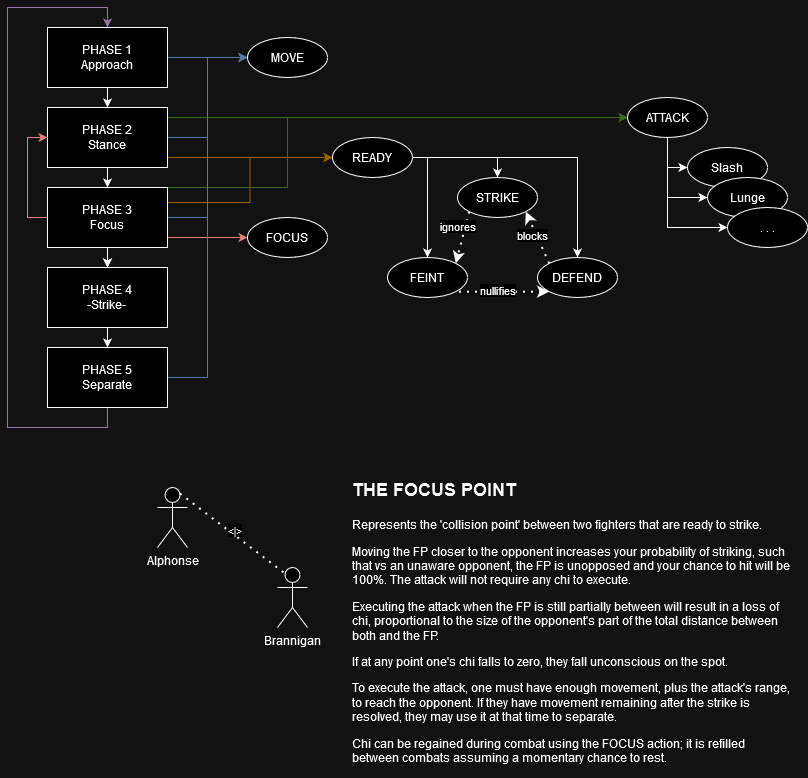

The diagram above was exported from draw.io. Its source (the exported page's mxGraphModel, read from the mxfile embedded in the PNG):
<mxGraphModel dx="1109" dy="995" grid="1" gridSize="10" guides="1" tooltips="1" connect="1" arrows="1" fold="1" page="1" pageScale="1" pageWidth="850" pageHeight="1100" math="0" shadow="0">
  <root>
    <mxCell id="0" />
    <mxCell id="1" parent="0" />
    <mxCell id="OUr4PCy73xbYWvGwg9dM-15" style="edgeStyle=orthogonalEdgeStyle;rounded=0;orthogonalLoop=1;jettySize=auto;html=1;" parent="1" source="OUr4PCy73xbYWvGwg9dM-1" target="OUr4PCy73xbYWvGwg9dM-2" edge="1">
      <mxGeometry relative="1" as="geometry" />
    </mxCell>
    <mxCell id="OUr4PCy73xbYWvGwg9dM-22" style="edgeStyle=orthogonalEdgeStyle;rounded=0;orthogonalLoop=1;jettySize=auto;html=1;entryX=0;entryY=0.5;entryDx=0;entryDy=0;fillColor=#dae8fc;strokeColor=#6c8ebf;" parent="1" source="OUr4PCy73xbYWvGwg9dM-1" target="OUr4PCy73xbYWvGwg9dM-6" edge="1">
      <mxGeometry relative="1" as="geometry" />
    </mxCell>
    <mxCell id="OUr4PCy73xbYWvGwg9dM-1" value="PHASE 1&lt;br&gt;Approach" style="rounded=0;whiteSpace=wrap;html=1;" parent="1" vertex="1">
      <mxGeometry x="60" y="40" width="120" height="60" as="geometry" />
    </mxCell>
    <mxCell id="OUr4PCy73xbYWvGwg9dM-16" style="edgeStyle=orthogonalEdgeStyle;rounded=0;orthogonalLoop=1;jettySize=auto;html=1;" parent="1" source="OUr4PCy73xbYWvGwg9dM-2" target="OUr4PCy73xbYWvGwg9dM-3" edge="1">
      <mxGeometry relative="1" as="geometry" />
    </mxCell>
    <mxCell id="OUr4PCy73xbYWvGwg9dM-23" style="edgeStyle=orthogonalEdgeStyle;rounded=0;orthogonalLoop=1;jettySize=auto;html=1;entryX=0;entryY=0.5;entryDx=0;entryDy=0;fillColor=#dae8fc;strokeColor=#6c8ebf;" parent="1" source="OUr4PCy73xbYWvGwg9dM-2" target="OUr4PCy73xbYWvGwg9dM-6" edge="1">
      <mxGeometry relative="1" as="geometry" />
    </mxCell>
    <mxCell id="OUr4PCy73xbYWvGwg9dM-27" style="edgeStyle=orthogonalEdgeStyle;rounded=0;orthogonalLoop=1;jettySize=auto;html=1;exitX=1;exitY=0.75;exitDx=0;exitDy=0;fillColor=#ffe6cc;strokeColor=#d79b00;" parent="1" source="OUr4PCy73xbYWvGwg9dM-2" target="OUr4PCy73xbYWvGwg9dM-11" edge="1">
      <mxGeometry relative="1" as="geometry">
        <Array as="points">
          <mxPoint x="180" y="170" />
        </Array>
      </mxGeometry>
    </mxCell>
    <mxCell id="OUr4PCy73xbYWvGwg9dM-28" style="edgeStyle=orthogonalEdgeStyle;rounded=0;orthogonalLoop=1;jettySize=auto;html=1;exitX=1;exitY=0.25;exitDx=0;exitDy=0;entryX=0;entryY=0.5;entryDx=0;entryDy=0;fillColor=#d5e8d4;strokeColor=#82b366;" parent="1" source="OUr4PCy73xbYWvGwg9dM-2" target="OUr4PCy73xbYWvGwg9dM-29" edge="1">
      <mxGeometry relative="1" as="geometry">
        <mxPoint x="520" y="134.75862068965523" as="targetPoint" />
        <Array as="points">
          <mxPoint x="180" y="130" />
        </Array>
      </mxGeometry>
    </mxCell>
    <mxCell id="OUr4PCy73xbYWvGwg9dM-2" value="PHASE 2&lt;br&gt;Stance" style="rounded=0;whiteSpace=wrap;html=1;" parent="1" vertex="1">
      <mxGeometry x="60" y="120" width="120" height="60" as="geometry" />
    </mxCell>
    <mxCell id="OUr4PCy73xbYWvGwg9dM-17" style="edgeStyle=orthogonalEdgeStyle;rounded=0;orthogonalLoop=1;jettySize=auto;html=1;entryX=0.5;entryY=0;entryDx=0;entryDy=0;" parent="1" source="OUr4PCy73xbYWvGwg9dM-3" target="OUr4PCy73xbYWvGwg9dM-4" edge="1">
      <mxGeometry relative="1" as="geometry" />
    </mxCell>
    <mxCell id="OUr4PCy73xbYWvGwg9dM-19" style="edgeStyle=orthogonalEdgeStyle;rounded=0;orthogonalLoop=1;jettySize=auto;html=1;entryX=0.5;entryY=0;entryDx=0;entryDy=0;" parent="1" source="OUr4PCy73xbYWvGwg9dM-3" target="OUr4PCy73xbYWvGwg9dM-4" edge="1">
      <mxGeometry relative="1" as="geometry" />
    </mxCell>
    <mxCell id="OUr4PCy73xbYWvGwg9dM-20" style="edgeStyle=orthogonalEdgeStyle;rounded=0;orthogonalLoop=1;jettySize=auto;html=1;entryX=0;entryY=0.5;entryDx=0;entryDy=0;fillColor=#f8cecc;strokeColor=#b85450;" parent="1" source="OUr4PCy73xbYWvGwg9dM-3" target="OUr4PCy73xbYWvGwg9dM-2" edge="1">
      <mxGeometry relative="1" as="geometry">
        <Array as="points">
          <mxPoint x="40" y="230" />
          <mxPoint x="40" y="150" />
        </Array>
      </mxGeometry>
    </mxCell>
    <mxCell id="OUr4PCy73xbYWvGwg9dM-24" style="edgeStyle=orthogonalEdgeStyle;rounded=0;orthogonalLoop=1;jettySize=auto;html=1;entryX=0;entryY=0.5;entryDx=0;entryDy=0;fillColor=#dae8fc;strokeColor=#6c8ebf;" parent="1" source="OUr4PCy73xbYWvGwg9dM-3" target="OUr4PCy73xbYWvGwg9dM-6" edge="1">
      <mxGeometry relative="1" as="geometry" />
    </mxCell>
    <mxCell id="OUr4PCy73xbYWvGwg9dM-26" style="edgeStyle=orthogonalEdgeStyle;rounded=0;orthogonalLoop=1;jettySize=auto;html=1;exitX=1;exitY=0.75;exitDx=0;exitDy=0;entryX=0;entryY=0.5;entryDx=0;entryDy=0;fillColor=#f8cecc;strokeColor=#b85450;" parent="1" source="OUr4PCy73xbYWvGwg9dM-3" target="OUr4PCy73xbYWvGwg9dM-7" edge="1">
      <mxGeometry relative="1" as="geometry">
        <Array as="points">
          <mxPoint x="180" y="250" />
        </Array>
      </mxGeometry>
    </mxCell>
    <mxCell id="OUr4PCy73xbYWvGwg9dM-45" style="edgeStyle=orthogonalEdgeStyle;rounded=0;orthogonalLoop=1;jettySize=auto;html=1;exitX=1;exitY=0.25;exitDx=0;exitDy=0;entryX=0;entryY=0.5;entryDx=0;entryDy=0;fillColor=#ffe6cc;strokeColor=#d79b00;" parent="1" source="OUr4PCy73xbYWvGwg9dM-3" target="OUr4PCy73xbYWvGwg9dM-11" edge="1">
      <mxGeometry relative="1" as="geometry" />
    </mxCell>
    <mxCell id="OUr4PCy73xbYWvGwg9dM-46" style="edgeStyle=orthogonalEdgeStyle;rounded=0;orthogonalLoop=1;jettySize=auto;html=1;exitX=1;exitY=0;exitDx=0;exitDy=0;entryX=0;entryY=0.5;entryDx=0;entryDy=0;fillColor=#d5e8d4;strokeColor=#82b366;" parent="1" source="OUr4PCy73xbYWvGwg9dM-3" target="OUr4PCy73xbYWvGwg9dM-29" edge="1">
      <mxGeometry relative="1" as="geometry">
        <Array as="points">
          <mxPoint x="300" y="200" />
          <mxPoint x="300" y="130" />
        </Array>
      </mxGeometry>
    </mxCell>
    <mxCell id="OUr4PCy73xbYWvGwg9dM-3" value="PHASE 3&lt;br&gt;Focus" style="rounded=0;whiteSpace=wrap;html=1;" parent="1" vertex="1">
      <mxGeometry x="60" y="200" width="120" height="60" as="geometry" />
    </mxCell>
    <mxCell id="OUr4PCy73xbYWvGwg9dM-18" style="edgeStyle=orthogonalEdgeStyle;rounded=0;orthogonalLoop=1;jettySize=auto;html=1;entryX=0.5;entryY=0;entryDx=0;entryDy=0;" parent="1" source="OUr4PCy73xbYWvGwg9dM-4" target="OUr4PCy73xbYWvGwg9dM-5" edge="1">
      <mxGeometry relative="1" as="geometry" />
    </mxCell>
    <mxCell id="OUr4PCy73xbYWvGwg9dM-4" value="PHASE 4&lt;br&gt;-Strike-" style="rounded=0;whiteSpace=wrap;html=1;" parent="1" vertex="1">
      <mxGeometry x="60" y="280" width="120" height="60" as="geometry" />
    </mxCell>
    <mxCell id="OUr4PCy73xbYWvGwg9dM-21" style="edgeStyle=orthogonalEdgeStyle;rounded=0;orthogonalLoop=1;jettySize=auto;html=1;exitX=0.5;exitY=1;exitDx=0;exitDy=0;entryX=0.5;entryY=0;entryDx=0;entryDy=0;fillColor=#e1d5e7;strokeColor=#9673a6;" parent="1" source="OUr4PCy73xbYWvGwg9dM-5" target="OUr4PCy73xbYWvGwg9dM-1" edge="1">
      <mxGeometry relative="1" as="geometry">
        <mxPoint x="120" y="600" as="sourcePoint" />
        <mxPoint x="200" y="20" as="targetPoint" />
        <Array as="points">
          <mxPoint x="120" y="440" />
          <mxPoint x="20" y="440" />
          <mxPoint x="20" y="20" />
          <mxPoint x="120" y="20" />
        </Array>
      </mxGeometry>
    </mxCell>
    <mxCell id="OUr4PCy73xbYWvGwg9dM-25" style="edgeStyle=orthogonalEdgeStyle;rounded=0;orthogonalLoop=1;jettySize=auto;html=1;entryX=0;entryY=0.5;entryDx=0;entryDy=0;fillColor=#dae8fc;strokeColor=#6c8ebf;" parent="1" source="OUr4PCy73xbYWvGwg9dM-5" target="OUr4PCy73xbYWvGwg9dM-6" edge="1">
      <mxGeometry relative="1" as="geometry" />
    </mxCell>
    <mxCell id="OUr4PCy73xbYWvGwg9dM-5" value="PHASE 5&lt;br&gt;Separate" style="rounded=0;whiteSpace=wrap;html=1;" parent="1" vertex="1">
      <mxGeometry x="60" y="360" width="120" height="60" as="geometry" />
    </mxCell>
    <mxCell id="OUr4PCy73xbYWvGwg9dM-6" value="MOVE" style="ellipse;whiteSpace=wrap;html=1;" parent="1" vertex="1">
      <mxGeometry x="260" y="50" width="80" height="40" as="geometry" />
    </mxCell>
    <mxCell id="OUr4PCy73xbYWvGwg9dM-7" value="FOCUS" style="ellipse;whiteSpace=wrap;html=1;" parent="1" vertex="1">
      <mxGeometry x="260" y="230" width="80" height="40" as="geometry" />
    </mxCell>
    <mxCell id="OUr4PCy73xbYWvGwg9dM-36" value="" style="group" parent="1" vertex="1" connectable="0">
      <mxGeometry x="640" y="110" width="180" height="150" as="geometry" />
    </mxCell>
    <mxCell id="OUr4PCy73xbYWvGwg9dM-29" value="ATTACK" style="ellipse;whiteSpace=wrap;html=1;" parent="OUr4PCy73xbYWvGwg9dM-36" vertex="1">
      <mxGeometry width="80" height="40" as="geometry" />
    </mxCell>
    <mxCell id="OUr4PCy73xbYWvGwg9dM-30" value="Slash" style="ellipse;whiteSpace=wrap;html=1;" parent="OUr4PCy73xbYWvGwg9dM-36" vertex="1">
      <mxGeometry x="60" y="50" width="80" height="40" as="geometry" />
    </mxCell>
    <mxCell id="OUr4PCy73xbYWvGwg9dM-35" style="edgeStyle=orthogonalEdgeStyle;rounded=0;orthogonalLoop=1;jettySize=auto;html=1;entryX=0;entryY=0.5;entryDx=0;entryDy=0;" parent="OUr4PCy73xbYWvGwg9dM-36" source="OUr4PCy73xbYWvGwg9dM-29" target="OUr4PCy73xbYWvGwg9dM-30" edge="1">
      <mxGeometry relative="1" as="geometry" />
    </mxCell>
    <mxCell id="OUr4PCy73xbYWvGwg9dM-31" value="Lunge" style="ellipse;whiteSpace=wrap;html=1;" parent="OUr4PCy73xbYWvGwg9dM-36" vertex="1">
      <mxGeometry x="80" y="80" width="80" height="40" as="geometry" />
    </mxCell>
    <mxCell id="OUr4PCy73xbYWvGwg9dM-34" style="edgeStyle=orthogonalEdgeStyle;rounded=0;orthogonalLoop=1;jettySize=auto;html=1;entryX=0;entryY=0.5;entryDx=0;entryDy=0;" parent="OUr4PCy73xbYWvGwg9dM-36" source="OUr4PCy73xbYWvGwg9dM-29" target="OUr4PCy73xbYWvGwg9dM-31" edge="1">
      <mxGeometry relative="1" as="geometry" />
    </mxCell>
    <mxCell id="OUr4PCy73xbYWvGwg9dM-32" value=". . ." style="ellipse;whiteSpace=wrap;html=1;" parent="OUr4PCy73xbYWvGwg9dM-36" vertex="1">
      <mxGeometry x="100" y="110" width="80" height="40" as="geometry" />
    </mxCell>
    <mxCell id="OUr4PCy73xbYWvGwg9dM-33" style="edgeStyle=orthogonalEdgeStyle;rounded=0;orthogonalLoop=1;jettySize=auto;html=1;exitX=0.5;exitY=1;exitDx=0;exitDy=0;entryX=0;entryY=0.5;entryDx=0;entryDy=0;" parent="OUr4PCy73xbYWvGwg9dM-36" source="OUr4PCy73xbYWvGwg9dM-29" target="OUr4PCy73xbYWvGwg9dM-32" edge="1">
      <mxGeometry relative="1" as="geometry" />
    </mxCell>
    <mxCell id="OUr4PCy73xbYWvGwg9dM-8" value="STRIKE" style="ellipse;whiteSpace=wrap;html=1;" parent="1" vertex="1">
      <mxGeometry x="470" y="190" width="80" height="40" as="geometry" />
    </mxCell>
    <mxCell id="OUr4PCy73xbYWvGwg9dM-9" value="DEFEND" style="ellipse;whiteSpace=wrap;html=1;" parent="1" vertex="1">
      <mxGeometry x="550" y="270" width="80" height="40" as="geometry" />
    </mxCell>
    <mxCell id="OUr4PCy73xbYWvGwg9dM-10" value="FEINT" style="ellipse;whiteSpace=wrap;html=1;" parent="1" vertex="1">
      <mxGeometry x="400" y="270" width="80" height="40" as="geometry" />
    </mxCell>
    <mxCell id="OUr4PCy73xbYWvGwg9dM-57" style="edgeStyle=orthogonalEdgeStyle;rounded=0;orthogonalLoop=1;jettySize=auto;html=1;entryX=0.5;entryY=0;entryDx=0;entryDy=0;" parent="1" source="OUr4PCy73xbYWvGwg9dM-11" target="OUr4PCy73xbYWvGwg9dM-8" edge="1">
      <mxGeometry relative="1" as="geometry" />
    </mxCell>
    <mxCell id="OUr4PCy73xbYWvGwg9dM-58" style="edgeStyle=orthogonalEdgeStyle;rounded=0;orthogonalLoop=1;jettySize=auto;html=1;entryX=0.5;entryY=0;entryDx=0;entryDy=0;" parent="1" source="OUr4PCy73xbYWvGwg9dM-11" target="OUr4PCy73xbYWvGwg9dM-9" edge="1">
      <mxGeometry relative="1" as="geometry" />
    </mxCell>
    <mxCell id="OUr4PCy73xbYWvGwg9dM-59" style="edgeStyle=orthogonalEdgeStyle;rounded=0;orthogonalLoop=1;jettySize=auto;html=1;entryX=0.5;entryY=0;entryDx=0;entryDy=0;" parent="1" source="OUr4PCy73xbYWvGwg9dM-11" target="OUr4PCy73xbYWvGwg9dM-10" edge="1">
      <mxGeometry relative="1" as="geometry">
        <Array as="points">
          <mxPoint x="440" y="170" />
        </Array>
      </mxGeometry>
    </mxCell>
    <mxCell id="OUr4PCy73xbYWvGwg9dM-11" value="READY" style="ellipse;whiteSpace=wrap;html=1;" parent="1" vertex="1">
      <mxGeometry x="345" y="150" width="80" height="40" as="geometry" />
    </mxCell>
    <mxCell id="OUr4PCy73xbYWvGwg9dM-39" value="" style="endArrow=classic;dashed=1;html=1;dashPattern=1 3;strokeWidth=2;rounded=0;entryX=1;entryY=0;entryDx=0;entryDy=0;endFill=1;exitX=0;exitY=1;exitDx=0;exitDy=0;" parent="1" source="OUr4PCy73xbYWvGwg9dM-8" target="OUr4PCy73xbYWvGwg9dM-10" edge="1">
      <mxGeometry width="50" height="50" relative="1" as="geometry">
        <mxPoint x="290" y="310" as="sourcePoint" />
        <mxPoint x="340" y="260" as="targetPoint" />
      </mxGeometry>
    </mxCell>
    <mxCell id="OUr4PCy73xbYWvGwg9dM-44" value="ignores" style="edgeLabel;html=1;align=center;verticalAlign=middle;resizable=0;points=[];" parent="OUr4PCy73xbYWvGwg9dM-39" vertex="1" connectable="0">
      <mxGeometry x="-0.004" y="-6" relative="1" as="geometry">
        <mxPoint y="-10" as="offset" />
      </mxGeometry>
    </mxCell>
    <mxCell id="OUr4PCy73xbYWvGwg9dM-40" value="" style="endArrow=none;dashed=1;html=1;dashPattern=1 3;strokeWidth=2;rounded=0;entryX=1;entryY=1;entryDx=0;entryDy=0;exitX=0;exitY=1;exitDx=0;exitDy=0;endFill=0;startArrow=classic;startFill=1;" parent="1" source="OUr4PCy73xbYWvGwg9dM-9" target="OUr4PCy73xbYWvGwg9dM-10" edge="1">
      <mxGeometry width="50" height="50" relative="1" as="geometry">
        <mxPoint x="450" y="323" as="sourcePoint" />
        <mxPoint x="502" y="346" as="targetPoint" />
      </mxGeometry>
    </mxCell>
    <mxCell id="OUr4PCy73xbYWvGwg9dM-42" value="nullifies" style="edgeLabel;html=1;align=center;verticalAlign=middle;resizable=0;points=[];" parent="OUr4PCy73xbYWvGwg9dM-40" vertex="1" connectable="0">
      <mxGeometry x="0.1209" y="-2" relative="1" as="geometry">
        <mxPoint as="offset" />
      </mxGeometry>
    </mxCell>
    <mxCell id="OUr4PCy73xbYWvGwg9dM-41" value="" style="endArrow=classic;dashed=1;html=1;dashPattern=1 3;strokeWidth=2;rounded=0;entryX=1;entryY=1;entryDx=0;entryDy=0;exitX=0;exitY=0;exitDx=0;exitDy=0;startArrow=none;startFill=0;endFill=1;" parent="1" source="OUr4PCy73xbYWvGwg9dM-9" target="OUr4PCy73xbYWvGwg9dM-8" edge="1">
      <mxGeometry width="50" height="50" relative="1" as="geometry">
        <mxPoint x="570" y="280" as="sourcePoint" />
        <mxPoint x="558" y="346" as="targetPoint" />
      </mxGeometry>
    </mxCell>
    <mxCell id="OUr4PCy73xbYWvGwg9dM-43" value="blocks" style="edgeLabel;html=1;align=center;verticalAlign=middle;resizable=0;points=[];" parent="OUr4PCy73xbYWvGwg9dM-41" vertex="1" connectable="0">
      <mxGeometry x="0.1545" y="4" relative="1" as="geometry">
        <mxPoint as="offset" />
      </mxGeometry>
    </mxCell>
    <mxCell id="OUr4PCy73xbYWvGwg9dM-49" value="Brannigan" style="shape=umlActor;verticalLabelPosition=bottom;verticalAlign=top;html=1;outlineConnect=0;" parent="1" vertex="1">
      <mxGeometry x="290" y="580" width="30" height="60" as="geometry" />
    </mxCell>
    <mxCell id="OUr4PCy73xbYWvGwg9dM-50" value="Alphonse" style="shape=umlActor;verticalLabelPosition=bottom;verticalAlign=top;html=1;outlineConnect=0;" parent="1" vertex="1">
      <mxGeometry x="170" y="500" width="30" height="60" as="geometry" />
    </mxCell>
    <mxCell id="OUr4PCy73xbYWvGwg9dM-51" value="" style="endArrow=none;dashed=1;html=1;dashPattern=1 3;strokeWidth=2;rounded=0;exitX=0.75;exitY=0.1;exitDx=0;exitDy=0;exitPerimeter=0;entryX=0.25;entryY=0.1;entryDx=0;entryDy=0;entryPerimeter=0;" parent="1" source="OUr4PCy73xbYWvGwg9dM-50" target="OUr4PCy73xbYWvGwg9dM-49" edge="1">
      <mxGeometry width="50" height="50" relative="1" as="geometry">
        <mxPoint x="270" y="680" as="sourcePoint" />
        <mxPoint x="320" y="630" as="targetPoint" />
      </mxGeometry>
    </mxCell>
    <mxCell id="OUr4PCy73xbYWvGwg9dM-52" value="&amp;lt;|&amp;gt;" style="edgeLabel;html=1;align=center;verticalAlign=middle;resizable=0;points=[];" parent="OUr4PCy73xbYWvGwg9dM-51" vertex="1" connectable="0">
      <mxGeometry x="-0.1793" relative="1" as="geometry">
        <mxPoint x="11" y="4" as="offset" />
      </mxGeometry>
    </mxCell>
    <mxCell id="OUr4PCy73xbYWvGwg9dM-54" value="&lt;h1&gt;&lt;font style=&quot;font-size: 18px;&quot;&gt;THE FOCUS POINT&lt;/font&gt;&lt;br&gt;&lt;/h1&gt;&lt;p&gt;Represents the 'collision point' between two fighters that are ready to strike.&lt;/p&gt;&lt;p&gt;Moving the FP closer to the opponent increases your probability of striking, such that vs an unaware opponent, the FP is unopposed and your chance to hit will be 100%. The attack will not require any chi to execute.&lt;br&gt;&lt;/p&gt;&lt;p&gt;Executing the attack when the FP is still partially between will result in a loss of chi, proportional to the size of the opponent's part of the total distance between both and the FP.&lt;/p&gt;&lt;p&gt;If at any point one's chi falls to zero, they fall unconscious on the spot.&lt;/p&gt;&lt;p&gt;To execute the attack, one must have enough movement, plus the attack's range, to reach the opponent. If they have movement remaining after the strike is resolved, they may use it at that time to separate.&lt;/p&gt;&lt;p&gt;Chi can be regained during combat using the FOCUS action; it is refilled between combats assuming a momentary chance to rest.&lt;br&gt;&lt;/p&gt;" style="text;html=1;strokeColor=none;fillColor=none;spacing=5;spacingTop=-20;whiteSpace=wrap;overflow=hidden;rounded=0;" parent="1" vertex="1">
      <mxGeometry x="360" y="480" width="450" height="310" as="geometry" />
    </mxCell>
  </root>
</mxGraphModel>